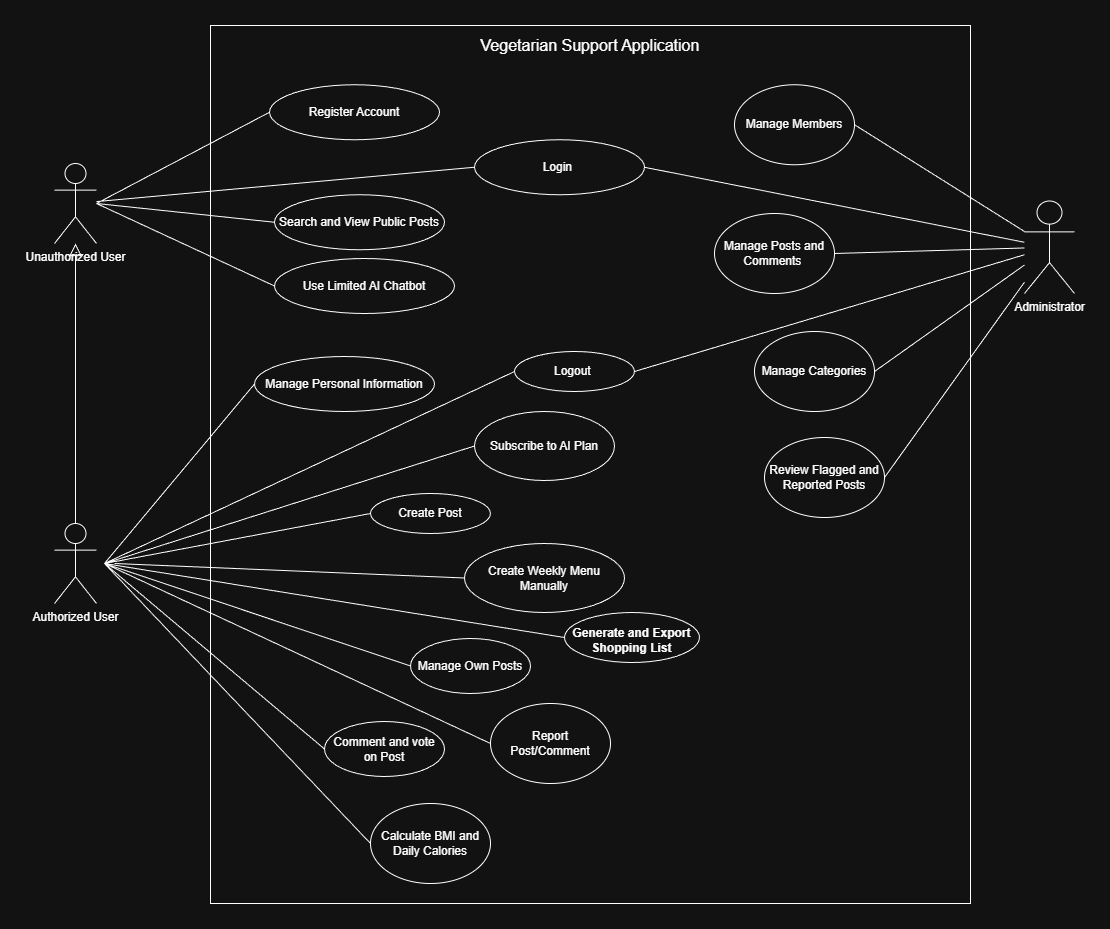

The diagram above was exported from draw.io. Its source (the exported page's mxGraphModel, read from the mxfile embedded in the PNG):
<mxGraphModel dx="2595" dy="1066" grid="1" gridSize="10" guides="1" tooltips="1" connect="1" arrows="1" fold="1" page="1" pageScale="1" pageWidth="1169" pageHeight="827" math="0" shadow="0">
  <root>
    <mxCell id="0" />
    <mxCell id="1" parent="0" />
    <mxCell id="boundary" parent="1" style="rounded=0;whiteSpace=wrap;html=1;strokeWidth=1;verticalAlign=top;fontStyle=0;fontSize=16;spacingTop=4;fontFamily=Helvetica;" value="Vegetarian Support Application" vertex="1">
      <mxGeometry height="878" width="760" x="136" y="2" as="geometry" />
    </mxCell>
    <mxCell id="actor_unauth" parent="1" style="shape=umlActor;verticalLabelPosition=bottom;verticalAlign=top;html=1;outlineConnect=0;strokeWidth=1;fontFamily=Helvetica;fontSize=12;" value="Unauthorized User" vertex="1">
      <mxGeometry height="80" width="42" x="-20" y="140" as="geometry" />
    </mxCell>
    <mxCell id="actor_auth" parent="1" style="shape=umlActor;verticalLabelPosition=bottom;verticalAlign=top;html=1;outlineConnect=0;strokeWidth=1;fontFamily=Helvetica;fontSize=12;" value="Authorized User" vertex="1">
      <mxGeometry height="80" width="42" x="-20" y="500" as="geometry" />
    </mxCell>
    <mxCell id="actor_admin" parent="1" style="shape=umlActor;verticalLabelPosition=bottom;verticalAlign=top;html=1;outlineConnect=0;strokeWidth=1;fontFamily=Helvetica;fontSize=12;" value="Administrator" vertex="1">
      <mxGeometry height="92.5" width="50" x="950" y="177.5" as="geometry" />
    </mxCell>
    <mxCell id="edge_gen" edge="1" parent="1" source="actor_auth" style="endArrow=block;endSize=10;endFill=0;html=1;rounded=0;strokeWidth=1;exitX=0.5;exitY=0;exitDx=0;exitDy=0;exitPerimeter=0;entryX=0.5;entryY=1;entryDx=0;entryDy=0;entryPerimeter=0;fontSize=12;" target="actor_unauth">
      <mxGeometry relative="1" as="geometry" />
    </mxCell>
    <mxCell id="kk5qh3fMZFxo9So8hbET-1" parent="1" style="ellipse;whiteSpace=wrap;html=1;shapeInside=1;fontSize=12;" value="Login&amp;nbsp;" vertex="1">
      <mxGeometry height="55" width="170" x="400" y="116.25" as="geometry" />
    </mxCell>
    <mxCell id="kk5qh3fMZFxo9So8hbET-2" parent="1" style="ellipse;whiteSpace=wrap;html=1;shapeInside=1;fontSize=12;" value="Register Account" vertex="1">
      <mxGeometry height="55" width="170" x="195" y="61.25" as="geometry" />
    </mxCell>
    <mxCell id="kk5qh3fMZFxo9So8hbET-3" parent="1" style="ellipse;whiteSpace=wrap;html=1;shapeInside=1;fontSize=12;" value="Manage Personal Information" vertex="1">
      <mxGeometry height="55" width="180" x="180" y="333" as="geometry" />
    </mxCell>
    <mxCell id="kk5qh3fMZFxo9So8hbET-4" parent="1" style="ellipse;whiteSpace=wrap;html=1;shapeInside=1;fontSize=12;" value="Use Limited AI Chatbot" vertex="1">
      <mxGeometry height="55" width="180" x="200" y="235" as="geometry" />
    </mxCell>
    <mxCell id="kk5qh3fMZFxo9So8hbET-5" parent="1" style="ellipse;whiteSpace=wrap;html=1;shapeInside=1;fontSize=12;" value="Search and View Public Posts" vertex="1">
      <mxGeometry height="55" width="170" x="200" y="171.25" as="geometry" />
    </mxCell>
    <mxCell id="kk5qh3fMZFxo9So8hbET-11" edge="1" parent="1" source="kk5qh3fMZFxo9So8hbET-2" style="endArrow=none;html=1;rounded=0;exitX=0;exitY=0.5;exitDx=0;exitDy=0;fontSize=12;" value="">
      <mxGeometry height="50" relative="1" width="50" as="geometry">
        <mxPoint x="450" y="340" as="sourcePoint" />
        <mxPoint x="22" y="180" as="targetPoint" />
      </mxGeometry>
    </mxCell>
    <mxCell id="kk5qh3fMZFxo9So8hbET-12" edge="1" parent="1" source="actor_unauth" style="endArrow=none;html=1;rounded=0;entryX=0;entryY=0.5;entryDx=0;entryDy=0;fontSize=12;" target="kk5qh3fMZFxo9So8hbET-1" value="">
      <mxGeometry height="50" relative="1" width="50" as="geometry">
        <mxPoint x="450" y="340" as="sourcePoint" />
        <mxPoint x="500" y="290" as="targetPoint" />
      </mxGeometry>
    </mxCell>
    <mxCell id="kk5qh3fMZFxo9So8hbET-13" edge="1" parent="1" source="kk5qh3fMZFxo9So8hbET-4" style="endArrow=none;html=1;rounded=0;exitX=0;exitY=0.5;exitDx=0;exitDy=0;fontSize=12;" value="">
      <mxGeometry height="50" relative="1" width="50" as="geometry">
        <mxPoint x="450" y="340" as="sourcePoint" />
        <mxPoint x="22" y="180" as="targetPoint" />
      </mxGeometry>
    </mxCell>
    <mxCell id="kk5qh3fMZFxo9So8hbET-14" edge="1" parent="1" source="kk5qh3fMZFxo9So8hbET-5" style="endArrow=none;html=1;rounded=0;exitX=0;exitY=0.5;exitDx=0;exitDy=0;fontSize=12;" value="">
      <mxGeometry height="50" relative="1" width="50" as="geometry">
        <mxPoint x="450" y="340" as="sourcePoint" />
        <mxPoint x="22" y="180" as="targetPoint" />
      </mxGeometry>
    </mxCell>
    <mxCell id="kk5qh3fMZFxo9So8hbET-15" parent="1" style="ellipse;whiteSpace=wrap;html=1;shapeInside=1;fontSize=12;" value="Comment and vote on Post" vertex="1">
      <mxGeometry height="55" width="120" x="250" y="698" as="geometry" />
    </mxCell>
    <mxCell id="kk5qh3fMZFxo9So8hbET-16" parent="1" style="ellipse;whiteSpace=wrap;html=1;shapeInside=1;fontSize=12;" value="Manage Own Posts" vertex="1">
      <mxGeometry height="55" width="120" x="336" y="615" as="geometry" />
    </mxCell>
    <mxCell id="kk5qh3fMZFxo9So8hbET-17" parent="1" style="ellipse;whiteSpace=wrap;html=1;shapeInside=1;fontSize=12;" value="Create Post" vertex="1">
      <mxGeometry height="40" width="120" x="296" y="470" as="geometry" />
    </mxCell>
    <mxCell id="kk5qh3fMZFxo9So8hbET-18" parent="1" style="ellipse;whiteSpace=wrap;html=1;shapeInside=1;fontSize=12;" value="Logout&amp;nbsp;" vertex="1">
      <mxGeometry height="40" width="120" x="440" y="328" as="geometry" />
    </mxCell>
    <mxCell id="kk5qh3fMZFxo9So8hbET-20" parent="1" style="ellipse;whiteSpace=wrap;html=1;shapeInside=1;fontSize=12;" value="Manage Members" vertex="1">
      <mxGeometry height="80" width="120" x="660" y="61.25" as="geometry" />
    </mxCell>
    <mxCell id="kk5qh3fMZFxo9So8hbET-22" parent="1" style="ellipse;whiteSpace=wrap;html=1;shapeInside=1;fontSize=12;" value="Subscribe to AI Plan" vertex="1">
      <mxGeometry height="69" width="140" x="400" y="388" as="geometry" />
    </mxCell>
    <mxCell id="kk5qh3fMZFxo9So8hbET-23" parent="1" style="ellipse;whiteSpace=wrap;html=1;shapeInside=1;fontSize=12;" value="Create Weekly Menu Manually" vertex="1">
      <mxGeometry height="69" width="160" x="390" y="520" as="geometry" />
    </mxCell>
    <mxCell id="kk5qh3fMZFxo9So8hbET-24" parent="1" style="ellipse;whiteSpace=wrap;html=1;shapeInside=1;fontSize=12;" value="Report Post/Comment" vertex="1">
      <mxGeometry height="80" width="120" x="416" y="680" as="geometry" />
    </mxCell>
    <mxCell id="kk5qh3fMZFxo9So8hbET-25" parent="1" style="ellipse;whiteSpace=wrap;html=1;shapeInside=1;fontSize=12;" value="&lt;div&gt;Calculate BMI and Daily Calories&lt;/div&gt;" vertex="1">
      <mxGeometry height="80" width="120" x="296" y="780" as="geometry" />
    </mxCell>
    <mxCell id="kk5qh3fMZFxo9So8hbET-27" parent="1" style="ellipse;whiteSpace=wrap;html=1;shapeInside=1;fontSize=12;" value="Review Flagged and Reported Posts" vertex="1">
      <mxGeometry height="80" width="120" x="690" y="414" as="geometry" />
    </mxCell>
    <mxCell id="kk5qh3fMZFxo9So8hbET-28" parent="1" style="ellipse;whiteSpace=wrap;html=1;shapeInside=1;fontSize=12;" value="Manage Categories" vertex="1">
      <mxGeometry height="80" width="120" x="680" y="308" as="geometry" />
    </mxCell>
    <mxCell id="kk5qh3fMZFxo9So8hbET-29" parent="1" style="ellipse;whiteSpace=wrap;html=1;shapeInside=1;fontSize=12;" value="Manage Posts and Comments&amp;nbsp;" vertex="1">
      <mxGeometry height="80" width="120" x="640" y="190" as="geometry" />
    </mxCell>
    <mxCell id="kk5qh3fMZFxo9So8hbET-33" edge="1" parent="1" source="actor_admin" style="endArrow=none;html=1;rounded=0;entryX=1;entryY=0.5;entryDx=0;entryDy=0;" target="kk5qh3fMZFxo9So8hbET-1" value="">
      <mxGeometry height="50" relative="1" width="50" as="geometry">
        <mxPoint x="430" y="400" as="sourcePoint" />
        <mxPoint x="480" y="350" as="targetPoint" />
      </mxGeometry>
    </mxCell>
    <mxCell id="kk5qh3fMZFxo9So8hbET-36" edge="1" parent="1" style="endArrow=none;html=1;rounded=0;entryX=0;entryY=0.5;entryDx=0;entryDy=0;" target="kk5qh3fMZFxo9So8hbET-18" value="">
      <mxGeometry height="50" relative="1" width="50" as="geometry">
        <mxPoint x="30" y="540" as="sourcePoint" />
        <mxPoint x="480" y="350" as="targetPoint" />
      </mxGeometry>
    </mxCell>
    <mxCell id="kk5qh3fMZFxo9So8hbET-37" edge="1" parent="1" style="endArrow=none;html=1;rounded=0;entryX=0;entryY=0.5;entryDx=0;entryDy=0;" target="kk5qh3fMZFxo9So8hbET-3" value="">
      <mxGeometry height="50" relative="1" width="50" as="geometry">
        <mxPoint x="30" y="540" as="sourcePoint" />
        <mxPoint x="480" y="350" as="targetPoint" />
      </mxGeometry>
    </mxCell>
    <mxCell id="kk5qh3fMZFxo9So8hbET-38" edge="1" parent="1" style="endArrow=none;html=1;rounded=0;entryX=0;entryY=0.5;entryDx=0;entryDy=0;" target="kk5qh3fMZFxo9So8hbET-22" value="">
      <mxGeometry height="50" relative="1" width="50" as="geometry">
        <mxPoint x="30" y="540" as="sourcePoint" />
        <mxPoint x="480" y="350" as="targetPoint" />
      </mxGeometry>
    </mxCell>
    <mxCell id="kk5qh3fMZFxo9So8hbET-39" edge="1" parent="1" source="kk5qh3fMZFxo9So8hbET-16" style="endArrow=none;html=1;rounded=0;exitX=0;exitY=0.5;exitDx=0;exitDy=0;" value="">
      <mxGeometry height="50" relative="1" width="50" as="geometry">
        <mxPoint x="430" y="400" as="sourcePoint" />
        <mxPoint x="30" y="540" as="targetPoint" />
      </mxGeometry>
    </mxCell>
    <mxCell id="kk5qh3fMZFxo9So8hbET-40" edge="1" parent="1" source="kk5qh3fMZFxo9So8hbET-17" style="endArrow=none;html=1;rounded=0;exitX=0;exitY=0.5;exitDx=0;exitDy=0;" value="">
      <mxGeometry height="50" relative="1" width="50" as="geometry">
        <mxPoint x="430" y="400" as="sourcePoint" />
        <mxPoint x="30" y="540" as="targetPoint" />
      </mxGeometry>
    </mxCell>
    <mxCell id="kk5qh3fMZFxo9So8hbET-41" edge="1" parent="1" source="actor_admin" style="endArrow=none;html=1;rounded=0;entryX=1;entryY=0.5;entryDx=0;entryDy=0;" target="kk5qh3fMZFxo9So8hbET-18" value="">
      <mxGeometry height="50" relative="1" width="50" as="geometry">
        <mxPoint x="430" y="400" as="sourcePoint" />
        <mxPoint x="480" y="350" as="targetPoint" />
      </mxGeometry>
    </mxCell>
    <mxCell id="kk5qh3fMZFxo9So8hbET-42" edge="1" parent="1" source="kk5qh3fMZFxo9So8hbET-27" style="endArrow=none;html=1;rounded=0;exitX=1;exitY=0.5;exitDx=0;exitDy=0;" target="actor_admin" value="">
      <mxGeometry height="50" relative="1" width="50" as="geometry">
        <mxPoint x="430" y="400" as="sourcePoint" />
        <mxPoint x="480" y="350" as="targetPoint" />
      </mxGeometry>
    </mxCell>
    <mxCell id="kk5qh3fMZFxo9So8hbET-43" edge="1" parent="1" source="actor_admin" style="endArrow=none;html=1;rounded=0;entryX=1;entryY=0.5;entryDx=0;entryDy=0;" target="kk5qh3fMZFxo9So8hbET-28" value="">
      <mxGeometry height="50" relative="1" width="50" as="geometry">
        <mxPoint x="430" y="400" as="sourcePoint" />
        <mxPoint x="480" y="350" as="targetPoint" />
      </mxGeometry>
    </mxCell>
    <mxCell id="kk5qh3fMZFxo9So8hbET-44" edge="1" parent="1" source="actor_admin" style="endArrow=none;html=1;rounded=0;entryX=1;entryY=0.5;entryDx=0;entryDy=0;" target="kk5qh3fMZFxo9So8hbET-29" value="">
      <mxGeometry height="50" relative="1" width="50" as="geometry">
        <mxPoint x="430" y="400" as="sourcePoint" />
        <mxPoint x="480" y="350" as="targetPoint" />
      </mxGeometry>
    </mxCell>
    <mxCell id="kk5qh3fMZFxo9So8hbET-45" edge="1" parent="1" source="actor_admin" style="endArrow=none;html=1;rounded=0;entryX=1;entryY=0.5;entryDx=0;entryDy=0;" target="kk5qh3fMZFxo9So8hbET-20" value="">
      <mxGeometry height="50" relative="1" width="50" as="geometry">
        <mxPoint x="430" y="400" as="sourcePoint" />
        <mxPoint x="480" y="350" as="targetPoint" />
      </mxGeometry>
    </mxCell>
    <mxCell id="kk5qh3fMZFxo9So8hbET-46" edge="1" parent="1" style="endArrow=none;html=1;rounded=0;entryX=0;entryY=0.5;entryDx=0;entryDy=0;" target="kk5qh3fMZFxo9So8hbET-15" value="">
      <mxGeometry height="50" relative="1" width="50" as="geometry">
        <mxPoint x="30" y="540" as="sourcePoint" />
        <mxPoint x="480" y="350" as="targetPoint" />
      </mxGeometry>
    </mxCell>
    <mxCell id="kk5qh3fMZFxo9So8hbET-47" edge="1" parent="1" style="endArrow=none;html=1;rounded=0;entryX=0;entryY=0.5;entryDx=0;entryDy=0;" target="kk5qh3fMZFxo9So8hbET-25" value="">
      <mxGeometry height="50" relative="1" width="50" as="geometry">
        <mxPoint x="30" y="540" as="sourcePoint" />
        <mxPoint x="480" y="350" as="targetPoint" />
      </mxGeometry>
    </mxCell>
    <mxCell id="kk5qh3fMZFxo9So8hbET-49" edge="1" parent="1" style="endArrow=none;html=1;rounded=0;entryX=0;entryY=0.5;entryDx=0;entryDy=0;" target="kk5qh3fMZFxo9So8hbET-23" value="">
      <mxGeometry height="50" relative="1" width="50" as="geometry">
        <mxPoint x="40" y="540" as="sourcePoint" />
        <mxPoint x="480" y="350" as="targetPoint" />
      </mxGeometry>
    </mxCell>
    <mxCell id="kk5qh3fMZFxo9So8hbET-52" edge="1" parent="1" style="endArrow=none;html=1;rounded=0;entryX=0;entryY=0.5;entryDx=0;entryDy=0;" target="kk5qh3fMZFxo9So8hbET-24" value="">
      <mxGeometry height="50" relative="1" width="50" as="geometry">
        <mxPoint x="30" y="540" as="sourcePoint" />
        <mxPoint x="480" y="350" as="targetPoint" />
      </mxGeometry>
    </mxCell>
    <mxCell id="XgWJfgkv6ZkO5eq8ChKr-1" parent="1" style="ellipse;whiteSpace=wrap;html=1;" value="&lt;table&gt;&lt;tbody&gt;&lt;tr&gt;&lt;td data-start=&quot;531&quot; data-end=&quot;564&quot; data-col-size=&quot;md&quot;&gt;&lt;/td&gt;&lt;/tr&gt;&lt;/tbody&gt;&lt;/table&gt;&lt;table&gt;&lt;tbody&gt;&lt;tr&gt;&lt;td data-col-size=&quot;sm&quot; data-start=&quot;564&quot; data-end=&quot;604&quot;&gt;&lt;strong data-start=&quot;566&quot; data-end=&quot;603&quot;&gt;Generate and Export Shopping List&lt;/strong&gt;&lt;/td&gt;&lt;/tr&gt;&lt;/tbody&gt;&lt;/table&gt;" vertex="1">
      <mxGeometry height="50" width="135" x="490" y="589" as="geometry" />
    </mxCell>
    <mxCell id="XgWJfgkv6ZkO5eq8ChKr-2" edge="1" parent="1" style="endArrow=none;html=1;rounded=0;entryX=0;entryY=0.5;entryDx=0;entryDy=0;" target="XgWJfgkv6ZkO5eq8ChKr-1" value="">
      <mxGeometry height="50" relative="1" width="50" as="geometry">
        <mxPoint x="30" y="540" as="sourcePoint" />
        <mxPoint x="590" y="605" as="targetPoint" />
      </mxGeometry>
    </mxCell>
  </root>
</mxGraphModel>